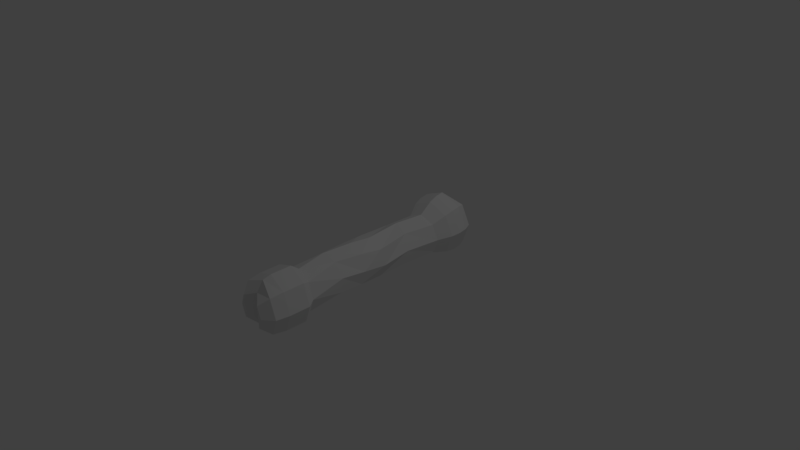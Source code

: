 # Source: Dog_Bone.blend  (saved by Blender 2.78.0; exported with 4.5.12 LTS)
import bpy
from mathutils import Matrix  # noqa: F401  (used for matrix-valued properties, if any)

bpy.ops.wm.read_factory_settings(use_empty=True)
scene = bpy.context.scene
scene.name = 'Scene'

# ---- collections
col_collection_1 = bpy.data.collections.new('Collection 1'); scene.collection.children.link(col_collection_1)

# ---- world
world_world = bpy.data.worlds.new('World'); scene.world = world_world
world_world.color = (0.05088, 0.05088, 0.05088)
world_world.use_sun_shadow = False
world_world.sun_shadow_jitter_overblur = 0.0
world_world.cycles.sampling_method = 'MANUAL'

# ---- cameras
cam_camera = bpy.data.cameras.new('Camera')
cam_camera.clip_end = 100.0
cam_camera.lens = 35.0
cam_camera.sensor_width = 32.0
cam_camera.sensor_height = 18.0
cam_camera.ortho_scale = 7.314
cam_camera.dof.focus_distance = 0.0
cam_camera.dof.aperture_fstop = 128.0

# ---- lights
light_lamp = bpy.data.lights.new('Lamp', 'POINT')
light_lamp.transmission_factor = 0.0
light_lamp.cutoff_distance = 30.0
light_lamp.energy = 100.0
light_lamp.shadow_buffer_clip_start = 1.001
light_lamp.shadow_soft_size = 0.1
light_lamp.shadow_maximum_resolution = 0.006
light_lamp.use_absolute_resolution = True

# ---- meshes
me_cylinder = bpy.data.meshes.new('Cylinder')
me_cylinder.from_pydata([(-0.01289, 0.4159, 0.2966), (-0.001646, -0.3771, 0.2994), (0.1819, 0.3857, 0.221), (0.1908, -0.3771, 0.2117), (0.2691, 0.3504, 0.01591), (0.2706, -0.3771, -2.794e-08), (0.1978, 0.3307, -0.1985), (0.1908, -0.3771, -0.2117), (0.009599, 0.3382, -0.2966), (-0.001646, -0.3771, -0.2994), (-0.1851, 0.3684, -0.221), (-0.1941, -0.3771, -0.2117), (-0.2724, 0.4037, -0.01591), (-0.2739, -0.3771, -9.313e-09), (-0.201, 0.4234, 0.1985), (-0.1941, -0.3771, 0.2117), (0.04232, -0.1101, 0.2929), (0.2185, -0.07434, 0.176), (0.2658, -0.03692, -0.044), (0.1564, -0.01973, -0.2382), (-0.04561, -0.03284, -0.2929), (-0.2218, -0.06856, -0.176), (-0.2691, -0.106, 0.044), (-0.1597, -0.1232, 0.2382), (0.002361, 0.8521, 0.2744), (0.1906, 0.8785, 0.1798), (0.2615, 0.9081, -0.03365), (0.1736, 0.9236, -0.2408), (-0.02172, 0.9159, -0.3203), (-0.2099, 0.8896, -0.2257), (-0.2808, 0.86, -0.01224), (-0.1929, 0.8445, 0.1949), (-0.04021, -0.7862, 0.2954), (0.1606, -0.76, 0.2404), (0.2664, -0.735, 0.04455), (0.2152, -0.7259, -0.1774), (0.03692, -0.738, -0.2954), (-0.1639, -0.7642, -0.2404), (-0.2697, -0.7892, -0.04455), (-0.2185, -0.7983, 0.1774), (0.02753, -1.207, 0.2693), (0.2129, -1.214, 0.165), (0.2774, -1.208, -0.05284), (0.1831, -1.193, -0.2566), (-0.01471, -1.178, -0.327), (-0.2001, -1.171, -0.2227), (-0.2646, -1.177, -0.004862), (-0.1703, -1.191, 0.1989), (0.02852, -1.318, 0.3558), (0.2707, -1.327, 0.2196), (0.3548, -1.319, -0.0649), (0.2317, -1.3, -0.3311), (-0.02664, -1.28, -0.423), (-0.2688, -1.271, -0.2868), (-0.353, -1.278, -0.002237), (-0.2298, -1.297, 0.2639), (0.01422, -1.595, 0.3435), (0.2564, -1.604, 0.2073), (0.3406, -1.597, -0.07721), (0.2174, -1.577, -0.3434), (-0.04094, -1.557, -0.4353), (-0.2831, -1.548, -0.2991), (-0.3673, -1.555, -0.01456), (-0.2441, -1.575, 0.2516), (0.003137, -1.705, 0.3075), (0.2278, -1.779, 0.1812), (0.3059, -1.772, -0.08279), (0.1916, -1.754, -0.3297), (-0.04804, -1.669, -0.415), (-0.2727, -1.727, -0.2886), (-0.3508, -1.734, -0.02466), (-0.2365, -1.752, 0.2223), (-0.0163, -1.784, 0.1621), (0.1231, -1.892, 0.08366), (0.1716, -1.888, -0.08014), (0.1007, -1.877, -0.2334), (-0.04806, -1.762, -0.2863), (-0.1875, -1.86, -0.2079), (-0.2359, -1.864, -0.04407), (-0.165, -1.875, 0.1092), (-0.006545, 1.03, 0.3995), (0.2476, 1.065, 0.2717), (0.3434, 1.105, -0.01653), (0.2246, 1.126, -0.2963), (-0.03906, 1.116, -0.4037), (-0.2932, 1.08, -0.2758), (-0.389, 1.04, 0.01238), (-0.2702, 1.019, 0.2921), (-0.01406, 1.152, 0.4434), (0.2591, 1.19, 0.306), (0.362, 1.233, -0.003729), (0.2344, 1.255, -0.3043), (-0.049, 1.244, -0.4197), (-0.3221, 1.206, -0.2824), (-0.425, 1.163, 0.02734), (-0.2974, 1.141, 0.3279), (-0.02278, 1.277, 0.4572), (0.2504, 1.315, 0.3198), (0.3533, 1.358, 0.01014), (0.2256, 1.381, -0.2905), (-0.05773, 1.37, -0.4059), (-0.3309, 1.331, -0.2685), (-0.4338, 1.289, 0.04121), (-0.3061, 1.266, 0.3418), (-0.0316, 1.308, 0.4333), (0.219, 1.422, 0.3073), (0.3134, 1.461, 0.02315), (0.1963, 1.482, -0.2526), (-0.06366, 1.393, -0.3585), (-0.3142, 1.437, -0.2325), (-0.4086, 1.397, 0.05165), (-0.2916, 1.377, 0.3274), (-0.0412, 1.395, 0.3354), (0.1421, 1.5, 0.2432), (0.2112, 1.529, 0.03541), (0.1255, 1.544, -0.1663), (-0.06465, 1.458, -0.2438), (-0.248, 1.511, -0.1516), (-0.317, 1.482, 0.05625), (-0.2314, 1.467, 0.258)], [], [(16, 1, 3, 17), (17, 3, 5, 18), (18, 5, 7, 19), (19, 7, 9, 20), (20, 9, 11, 21), (21, 11, 13, 22), (9, 7, 35, 36), (22, 13, 15, 23), (23, 15, 1, 16), (14, 0, 24, 31), (14, 23, 16, 0), (12, 22, 23, 14), (10, 21, 22, 12), (8, 20, 21, 10), (6, 19, 20, 8), (4, 18, 19, 6), (2, 17, 18, 4), (0, 16, 17, 2), (28, 29, 85, 84), (0, 2, 25, 24), (4, 6, 27, 26), (10, 12, 30, 29), (6, 8, 28, 27), (12, 14, 31, 30), (2, 4, 26, 25), (8, 10, 29, 28), (39, 38, 46, 47), (15, 13, 38, 39), (5, 3, 33, 34), (11, 9, 36, 37), (1, 15, 39, 32), (3, 1, 32, 33), (7, 5, 34, 35), (13, 11, 37, 38), (46, 45, 53, 54), (37, 36, 44, 45), (35, 34, 42, 43), (33, 32, 40, 41), (32, 39, 47, 40), (38, 37, 45, 46), (36, 35, 43, 44), (34, 33, 41, 42), (49, 48, 56, 57), (44, 43, 51, 52), (42, 41, 49, 50), (47, 46, 54, 55), (45, 44, 52, 53), (43, 42, 50, 51), (41, 40, 48, 49), (40, 47, 55, 48), (63, 62, 70, 71), (48, 55, 63, 56), (54, 53, 61, 62), (52, 51, 59, 60), (50, 49, 57, 58), (55, 54, 62, 63), (53, 52, 60, 61), (51, 50, 58, 59), (66, 65, 73, 74), (61, 60, 68, 69), (59, 58, 66, 67), (57, 56, 64, 65), (56, 63, 71, 64), (62, 61, 69, 70), (60, 59, 67, 68), (58, 57, 65, 66), (79, 78, 77), (71, 70, 78, 79), (69, 68, 76, 77), (67, 66, 74, 75), (65, 64, 72, 73), (64, 71, 79, 72), (70, 69, 77, 78), (68, 67, 75, 76), (82, 83, 91, 90), (26, 27, 83, 82), (24, 25, 81, 80), (31, 24, 80, 87), (29, 30, 86, 85), (27, 28, 84, 83), (25, 26, 82, 81), (30, 31, 87, 86), (94, 95, 103, 102), (80, 81, 89, 88), (87, 80, 88, 95), (85, 86, 94, 93), (83, 84, 92, 91), (81, 82, 90, 89), (86, 87, 95, 94), (84, 85, 93, 92), (99, 100, 108, 107), (92, 93, 101, 100), (90, 91, 99, 98), (88, 89, 97, 96), (95, 88, 96, 103), (93, 94, 102, 101), (91, 92, 100, 99), (89, 90, 98, 97), (111, 104, 112, 119), (97, 98, 106, 105), (102, 103, 111, 110), (100, 101, 109, 108), (98, 99, 107, 106), (96, 97, 105, 104), (103, 96, 104, 111), (101, 102, 110, 109), (113, 114, 115), (109, 110, 118, 117), (107, 108, 116, 115), (105, 106, 114, 113), (110, 111, 119, 118), (108, 109, 117, 116), (106, 107, 115, 114), (104, 105, 113, 112), (73, 72, 76, 75), (72, 79, 77, 76), (74, 73, 75), (119, 112, 116, 117), (112, 113, 115, 116), (118, 119, 117)])
me_cylinder.use_remesh_preserve_volume = False
me_cylinder.use_remesh_preserve_attributes = False
me_cylinder.use_mirror_vertex_groups = False
me_cylinder.update()

# ---- objects
ob_cylinder = bpy.data.objects.new('Cylinder', me_cylinder)
ob_lamp = bpy.data.objects.new('Lamp', light_lamp)
ob_camera = bpy.data.objects.new('Camera', cam_camera)

# ---- transforms, parenting, visibility, modifiers, constraints
ob_cylinder.location = (0.0, 0.0, 0.0)
ob_cylinder.lineart.crease_threshold = 0.0
ob_lamp.location = (4.076, 1.005, 5.904)
ob_lamp.rotation_euler = (0.6503, 0.05522, 1.866)
ob_lamp.lock_rotations_4d = False
ob_lamp.empty_display_type = 'ARROWS'
ob_lamp.color = (0.0, 0.0, 0.0, 0.0)
ob_lamp.lineart.crease_threshold = 0.0
ob_camera.location = (7.481, -6.508, 5.344)
ob_camera.rotation_euler = (1.109, 0.01082, 0.8149)
ob_camera.lock_rotations_4d = False
ob_camera.empty_display_type = 'ARROWS'
ob_camera.color = (0.0, 0.0, 0.0, 0.0)
ob_camera.display_type = 'WIRE'
ob_camera.lineart.crease_threshold = 0.0

# ---- collection membership
col_collection_1.objects.link(ob_cylinder)
col_collection_1.objects.link(ob_lamp)
col_collection_1.objects.link(ob_camera)

# ---- scene / render settings (as saved in the file)
scene.camera = ob_camera
scene.frame_start = 1; scene.frame_end = 250; scene.frame_set(1)
scene.render.engine = 'BLENDER_EEVEE_NEXT'
scene.render.resolution_percentage = 50
scene.render.dither_intensity = 0.0
scene.cycles.use_denoising = False
scene.cycles.samples = 128
scene.cycles.sampling_pattern = 'TABULATED_SOBOL'
scene.cycles.light_sampling_threshold = 0.0
scene.cycles.use_adaptive_sampling = False
scene.cycles.use_light_tree = False
scene.cycles.blur_glossy = 0.0
scene.cycles.sample_clamp_indirect = 0.0
scene.view_settings.view_transform = 'Standard'
bpy.context.view_layer.update()
